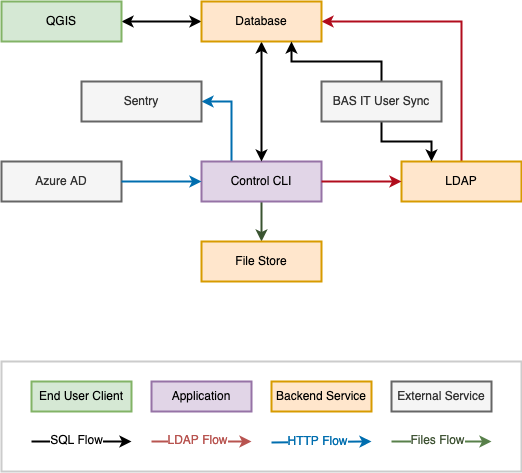

The diagram above was exported from draw.io. Its source (the exported page's mxGraphModel, read from the mxfile embedded in the PNG):
<mxGraphModel dx="762" dy="514" grid="1" gridSize="10" guides="1" tooltips="1" connect="1" arrows="1" fold="1" page="1" pageScale="1" pageWidth="1169" pageHeight="827" math="0" shadow="0">
  <root>
    <mxCell id="0" />
    <mxCell id="1" parent="0" />
    <mxCell id="2" value="" style="rounded=0;whiteSpace=wrap;html=1;strokeWidth=2;strokeColor=#CCCCCC;fillColor=none;" vertex="1" parent="1">
      <mxGeometry x="40" y="440" width="520" height="110" as="geometry" />
    </mxCell>
    <mxCell id="3" value="" style="endArrow=classic;html=1;rounded=0;strokeWidth=2;" edge="1" parent="1">
      <mxGeometry width="50" height="50" relative="1" as="geometry">
        <mxPoint x="70" y="520" as="sourcePoint" />
        <mxPoint x="170" y="520" as="targetPoint" />
      </mxGeometry>
    </mxCell>
    <mxCell id="4" value="SQL Flow" style="edgeLabel;html=1;align=center;verticalAlign=middle;resizable=0;points=[];fontSize=12;" connectable="0" vertex="1" parent="3">
      <mxGeometry x="-0.025" y="2" relative="1" as="geometry">
        <mxPoint x="-4" y="1" as="offset" />
      </mxGeometry>
    </mxCell>
    <mxCell id="5" value="" style="endArrow=classic;html=1;rounded=0;strokeWidth=2;fillColor=#f8cecc;strokeColor=#b85450;" edge="1" parent="1">
      <mxGeometry width="50" height="50" relative="1" as="geometry">
        <mxPoint x="190" y="520" as="sourcePoint" />
        <mxPoint x="290" y="520" as="targetPoint" />
      </mxGeometry>
    </mxCell>
    <mxCell id="6" value="LDAP Flow" style="edgeLabel;html=1;align=center;verticalAlign=middle;resizable=0;points=[];fontSize=12;fontColor=#B85450;" connectable="0" vertex="1" parent="5">
      <mxGeometry x="-0.025" y="2" relative="1" as="geometry">
        <mxPoint x="-4" y="1" as="offset" />
      </mxGeometry>
    </mxCell>
    <mxCell id="7" value="End User Client" style="rounded=0;whiteSpace=wrap;html=1;fillColor=#d5e8d4;strokeColor=#82b366;strokeWidth=2;" vertex="1" parent="1">
      <mxGeometry x="70" y="460" width="100" height="30" as="geometry" />
    </mxCell>
    <mxCell id="8" value="Application" style="rounded=0;whiteSpace=wrap;html=1;fillColor=#e1d5e7;strokeColor=#9673a6;strokeWidth=2;" vertex="1" parent="1">
      <mxGeometry x="190" y="460" width="100" height="30" as="geometry" />
    </mxCell>
    <mxCell id="9" value="Backend Service" style="rounded=0;whiteSpace=wrap;html=1;fillColor=#ffe6cc;strokeColor=#d79b00;strokeWidth=2;" vertex="1" parent="1">
      <mxGeometry x="310" y="460" width="100" height="30" as="geometry" />
    </mxCell>
    <mxCell id="10" value="External Service" style="rounded=0;whiteSpace=wrap;html=1;fillColor=#f5f5f5;strokeColor=#666666;fontColor=#333333;strokeWidth=2;" vertex="1" parent="1">
      <mxGeometry x="430" y="460" width="100" height="30" as="geometry" />
    </mxCell>
    <mxCell id="11" value="" style="endArrow=classic;html=1;rounded=0;strokeWidth=2;fillColor=#1ba1e2;strokeColor=#006EAF;fontColor=#006EAF;" edge="1" parent="1">
      <mxGeometry width="50" height="50" relative="1" as="geometry">
        <mxPoint x="310" y="521.0000000000001" as="sourcePoint" />
        <mxPoint x="410" y="520" as="targetPoint" />
      </mxGeometry>
    </mxCell>
    <mxCell id="12" value="HTTP Flow" style="edgeLabel;html=1;align=center;verticalAlign=middle;resizable=0;points=[];fontSize=12;fontColor=#006EAF;" connectable="0" vertex="1" parent="11">
      <mxGeometry x="-0.025" y="2" relative="1" as="geometry">
        <mxPoint x="-4" y="1" as="offset" />
      </mxGeometry>
    </mxCell>
    <mxCell id="13" style="edgeStyle=orthogonalEdgeStyle;rounded=0;orthogonalLoop=1;jettySize=auto;html=1;exitX=1;exitY=0.5;exitDx=0;exitDy=0;strokeWidth=2;startArrow=classic;startFill=1;entryX=0.5;entryY=1;entryDx=0;entryDy=0;" edge="1" source="14" target="23" parent="1">
      <mxGeometry relative="1" as="geometry">
        <mxPoint x="250" y="150" as="targetPoint" />
        <Array as="points" />
        <mxPoint x="200" y="100" as="sourcePoint" />
      </mxGeometry>
    </mxCell>
    <mxCell id="14" value="QGIS" style="rounded=0;whiteSpace=wrap;html=1;fillColor=#d5e8d4;strokeColor=#82b366;strokeWidth=2;" vertex="1" parent="1">
      <mxGeometry x="40" y="80" width="120" height="40" as="geometry" />
    </mxCell>
    <mxCell id="15" style="edgeStyle=orthogonalEdgeStyle;rounded=0;orthogonalLoop=1;jettySize=auto;html=1;exitX=0.5;exitY=1;exitDx=0;exitDy=0;entryX=0.5;entryY=0;entryDx=0;entryDy=0;strokeWidth=2;fillColor=#6d8764;strokeColor=#3A5431;" edge="1" source="17" target="25" parent="1">
      <mxGeometry relative="1" as="geometry" />
    </mxCell>
    <mxCell id="16" style="edgeStyle=orthogonalEdgeStyle;rounded=0;orthogonalLoop=1;jettySize=auto;html=1;exitX=0.25;exitY=0;exitDx=0;exitDy=0;entryX=1;entryY=0.5;entryDx=0;entryDy=0;strokeWidth=2;strokeColor=#006EAF;" edge="1" source="17" target="31" parent="1">
      <mxGeometry relative="1" as="geometry">
        <mxPoint x="250" y="180" as="targetPoint" />
      </mxGeometry>
    </mxCell>
    <mxCell id="17" value="&lt;div&gt;Control CLI&lt;br&gt;&lt;/div&gt;" style="rounded=0;whiteSpace=wrap;html=1;fillColor=#e1d5e7;strokeColor=#9673a6;strokeWidth=2;" vertex="1" parent="1">
      <mxGeometry x="240" y="240" width="120" height="40" as="geometry" />
    </mxCell>
    <mxCell id="18" style="edgeStyle=orthogonalEdgeStyle;rounded=0;orthogonalLoop=1;jettySize=auto;html=1;strokeWidth=2;jumpStyle=none;strokeColor=#B10D1D;exitX=0.5;exitY=0;exitDx=0;exitDy=0;entryX=0.5;entryY=0;entryDx=0;entryDy=0;" edge="1" source="19" target="23" parent="1">
      <mxGeometry relative="1" as="geometry">
        <mxPoint x="910" y="430" as="sourcePoint" />
        <Array as="points">
          <mxPoint x="500" y="100" />
        </Array>
        <mxPoint x="610" y="190" as="targetPoint" />
      </mxGeometry>
    </mxCell>
    <mxCell id="19" value="LDAP" style="rounded=0;whiteSpace=wrap;html=1;fillColor=#ffe6cc;strokeColor=#d79b00;strokeWidth=2;" vertex="1" parent="1">
      <mxGeometry x="440" y="240" width="120" height="40" as="geometry" />
    </mxCell>
    <mxCell id="20" value="Azure AD" style="rounded=0;whiteSpace=wrap;html=1;fillColor=#f5f5f5;strokeColor=#666666;strokeWidth=2;fontColor=#333333;" vertex="1" parent="1">
      <mxGeometry x="40" y="240" width="120" height="40" as="geometry" />
    </mxCell>
    <mxCell id="21" style="edgeStyle=orthogonalEdgeStyle;rounded=0;orthogonalLoop=1;jettySize=auto;html=1;exitX=1;exitY=0.5;exitDx=0;exitDy=0;strokeWidth=2;fillColor=#1ba1e2;strokeColor=#006EAF;entryX=0;entryY=0.5;entryDx=0;entryDy=0;" edge="1" source="20" target="17" parent="1">
      <mxGeometry relative="1" as="geometry">
        <mxPoint x="200" y="260" as="sourcePoint" />
        <mxPoint x="400" y="380" as="targetPoint" />
        <Array as="points" />
      </mxGeometry>
    </mxCell>
    <mxCell id="22" style="edgeStyle=orthogonalEdgeStyle;rounded=0;orthogonalLoop=1;jettySize=auto;html=1;exitX=0.5;exitY=0;exitDx=0;exitDy=0;startArrow=classic;startFill=1;endArrow=classic;endFill=1;strokeWidth=2;entryX=1;entryY=0.5;entryDx=0;entryDy=0;" edge="1" source="17" target="23" parent="1">
      <mxGeometry relative="1" as="geometry">
        <Array as="points">
          <mxPoint x="300" y="180" />
          <mxPoint x="300" y="180" />
        </Array>
        <mxPoint x="539.97" y="640" as="sourcePoint" />
        <mxPoint x="380" y="220" as="targetPoint" />
      </mxGeometry>
    </mxCell>
    <mxCell id="23" value="&lt;div&gt;Database&lt;/div&gt;" style="rounded=0;whiteSpace=wrap;html=1;fillColor=#ffe6cc;strokeColor=#d79b00;strokeWidth=2;horizontal=0;rotation=90;" vertex="1" parent="1">
      <mxGeometry x="280" y="40" width="40" height="120" as="geometry" />
    </mxCell>
    <mxCell id="24" style="edgeStyle=orthogonalEdgeStyle;rounded=0;orthogonalLoop=1;jettySize=auto;html=1;strokeWidth=2;jumpStyle=arc;strokeColor=#B10D1D;exitX=1;exitY=0.5;exitDx=0;exitDy=0;entryX=0;entryY=0.5;entryDx=0;entryDy=0;" edge="1" source="17" target="19" parent="1">
      <mxGeometry relative="1" as="geometry">
        <mxPoint x="650" y="250" as="sourcePoint" />
        <Array as="points">
          <mxPoint x="380" y="260" />
          <mxPoint x="380" y="260" />
        </Array>
        <mxPoint x="640" y="340" as="targetPoint" />
      </mxGeometry>
    </mxCell>
    <mxCell id="25" value="File Store" style="rounded=0;whiteSpace=wrap;html=1;fillColor=#ffe6cc;strokeColor=#d79b00;strokeWidth=2;" vertex="1" parent="1">
      <mxGeometry x="240" y="320" width="120" height="40" as="geometry" />
    </mxCell>
    <mxCell id="26" value="" style="endArrow=classic;html=1;rounded=0;strokeWidth=2;fillColor=#6d8764;strokeColor=#58804A;fontColor=#006EAF;" edge="1" parent="1">
      <mxGeometry width="50" height="50" relative="1" as="geometry">
        <mxPoint x="430" y="520.0000000000001" as="sourcePoint" />
        <mxPoint x="530" y="520" as="targetPoint" />
      </mxGeometry>
    </mxCell>
    <mxCell id="27" value="Files Flow" style="edgeLabel;html=1;align=center;verticalAlign=middle;resizable=0;points=[];fontSize=12;fontColor=#3f5334;" connectable="0" vertex="1" parent="26">
      <mxGeometry x="-0.025" y="2" relative="1" as="geometry">
        <mxPoint x="-4" y="1" as="offset" />
      </mxGeometry>
    </mxCell>
    <mxCell id="28" style="edgeStyle=orthogonalEdgeStyle;rounded=0;orthogonalLoop=1;jettySize=auto;html=1;exitX=0.5;exitY=1;exitDx=0;exitDy=0;entryX=0.25;entryY=0;entryDx=0;entryDy=0;strokeWidth=2;" edge="1" source="30" target="19" parent="1">
      <mxGeometry relative="1" as="geometry" />
    </mxCell>
    <mxCell id="29" style="edgeStyle=orthogonalEdgeStyle;rounded=0;orthogonalLoop=1;jettySize=auto;html=1;exitX=0.5;exitY=0;exitDx=0;exitDy=0;entryX=1;entryY=0.25;entryDx=0;entryDy=0;strokeWidth=2;" edge="1" source="30" target="23" parent="1">
      <mxGeometry relative="1" as="geometry" />
    </mxCell>
    <mxCell id="30" value="BAS IT User Sync" style="rounded=0;whiteSpace=wrap;html=1;fillColor=#f5f5f5;strokeColor=#666666;strokeWidth=2;fontColor=#333333;" vertex="1" parent="1">
      <mxGeometry x="360" y="160" width="120" height="40" as="geometry" />
    </mxCell>
    <mxCell id="31" value="Sentry" style="rounded=0;whiteSpace=wrap;html=1;fillColor=#f5f5f5;strokeColor=#666666;strokeWidth=2;fontColor=#333333;" vertex="1" parent="1">
      <mxGeometry x="120" y="160" width="120" height="40" as="geometry" />
    </mxCell>
  </root>
</mxGraphModel>